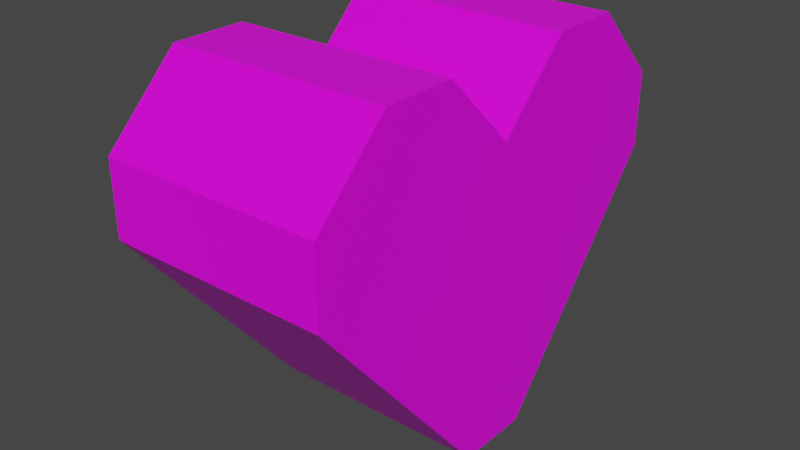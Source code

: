 # Source: heart.blend  (saved by Blender 2.80.75; exported with 4.5.12 LTS)
import bpy
from mathutils import Matrix  # noqa: F401  (used for matrix-valued properties, if any)

bpy.ops.wm.read_factory_settings(use_empty=True)
scene = bpy.context.scene
scene.name = 'Scene'

# ---- collections
col_collection = bpy.data.collections.new('Collection'); scene.collection.children.link(col_collection)

# ---- images (referenced by path relative to the original .blend; pixels are not part of the script)
import os
ASSET_DIR = os.environ.get("B2B_ASSET_DIR", "")  # directory of the original .blend (textures are referenced by path, not embedded)
HERE = os.path.dirname(os.path.abspath(__file__))  # packed textures are extracted next to this script under _unpacked/

def load_image(name, relpath, width, height, colorspace="sRGB"):
    """Load a texture the original file referenced (path relative to the .blend, or extracted next to this script)."""
    p = next((c for c in (os.path.join(HERE, relpath), os.path.join(ASSET_DIR, relpath)) if relpath and os.path.exists(c)), "")
    if p:
        img = bpy.data.images.load(p, check_existing=True)
        img.name = name
    else:  # same state as the original file: an image datablock whose file is absent (Cycles renders it pink)
        img = bpy.data.images.new(name, width, height)
        img.source = "FILE"
        img.filepath = "//" + (relpath or name)
    img.colorspace_settings.name = colorspace
    return img
img_heart_texture_png = load_image('heart_texture.png', 'heart_texture.png', 1024, 1024, 'sRGB')

# ---- materials (node trees are filled in below, after node groups)
mat_material = bpy.data.materials.new('Material')
mat_material.alpha_threshold = 0.0
mat_material.use_transparent_shadow = False
mat_material.line_color = (0.0, 0.0, 0.0, 1.0)

# ---- material node trees
mat_material.use_nodes = True; mat_material.node_tree.nodes.clear()
_N = mat_material.node_tree.nodes; _L = mat_material.node_tree.links
n0 = _N.new('ShaderNodeOutputMaterial'); n0.name = 'Material Output'; n0.location = (300, 300)
n1 = _N.new('ShaderNodeBsdfPrincipled'); n1.name = 'Principled BSDF'; n1.location = (10, 300)
n1.distribution = 'GGX'
n1.subsurface_method = 'BURLEY'
n1.inputs[2].default_value = 0.4
n1.inputs[3].default_value = 1.45
n1.inputs[27].default_value = (0.0, 0.0, 0.0, 1.0)
n1.inputs[28].default_value = 1.0
n2 = _N.new('ShaderNodeTexImage'); n2.name = 'Image Texture'; n2.location = (-356, 200)
n2.image = img_heart_texture_png
_L.new(n1.outputs[0], n0.inputs[0])
_L.new(n2.outputs[0], n1.inputs[0])
n0.is_active_output = True

# ---- world
world_world = bpy.data.worlds.new('World'); scene.world = world_world
world_world.use_nodes = True; world_world.node_tree.nodes.clear()
_N = world_world.node_tree.nodes; _L = world_world.node_tree.links
n0 = _N.new('ShaderNodeOutputWorld'); n0.name = 'World Output'; n0.location = (300, 300)
n1 = _N.new('ShaderNodeBackground'); n1.name = 'Background'; n1.location = (10, 300)
n1.inputs[0].default_value = (0.05088, 0.05088, 0.05088, 1.0)
_L.new(n1.outputs[0], n0.inputs[0])
n0.is_active_output = True
world_world.color = (0.05088, 0.05088, 0.05088)
world_world.use_sun_shadow = False
world_world.sun_shadow_jitter_overblur = 0.0

# ---- meshes
me_cube = bpy.data.meshes.new('Cube')
me_cube.from_pydata([(0.5, 0.5, 1.5), (0.5, -0.5, 1.5), (-1.0, 0.5, 1.5), (-1.0, -0.5, 1.5), (0.5, 0.0, 1.0), (-1.0, 0.0, 1.0), (0.5, 1.5, 0.5), (-1.002, 1.493, 0.4999), (0.5, -1.0, 1.5), (-1.0, -1.0, 1.5), (0.5, 1.0, 1.5), (-1.0, 1.0, 1.5), (0.5, 1.5, 1.0), (-1.002, 1.493, 0.9999), (0.5, -1.5, 1.0), (-1.0, -1.5, 1.0), (-1.0, 0.25, -1.0), (0.5, 0.25, -1.0), (-1.0, -0.25, -1.0), (0.5, -0.25, -1.0), (0.5, -1.5, 0.5), (-1.0, -1.5, 0.5)], [], [(5, 4, 0, 2), (9, 15, 14, 8), (4, 5, 3, 1), (9, 8, 1, 3), (2, 0, 10, 11), (11, 10, 12, 13), (8, 14, 20, 19, 17, 6, 12, 10, 0, 4, 1), (12, 6, 7, 13), (14, 15, 21, 20), (18, 19, 20, 21), (7, 6, 17, 16), (2, 11, 13, 7, 16, 18, 21, 15, 9, 3, 5), (17, 19, 18, 16)])
_uv = me_cube.uv_layers.new(name='UVMap')
_uv.uv.foreach_set('vector', [0.7676, 0.7355, 0.7676, 0.4702, 0.9011, 0.4702, 0.9011, 0.7355, 0.7009, 0.7355, 0.5674, 0.7355, 0.5674, 0.4702, 0.7009, 0.4702, 0.417, 0.7347, 0.417, 1.0, 0.2835, 1.0, 0.2835, 0.7347, 0.7009, 0.7355, 0.7009, 0.4702, 0.7676, 0.4702, 0.7676, 0.7355, 0.9011, 0.7355, 0.9011, 0.4702, 0.9679, 0.4702, 0.9679, 0.7355, 0.4837, 0.4692, 0.4839, 0.7346, 0.3504, 0.7347, 0.3511, 0.469, 0.2336, 0.469, 0.1001, 0.469, 0.03338, 0.4065, 0.0, 0.06254, 0.06675, 0.0, 0.4339, 0.03127, 0.5006, 0.09381, 0.5006, 0.2189, 0.4339, 0.2814, 0.3004, 0.2814, 0.3004, 0.4065, 0.3504, 0.7347, 0.2835, 0.7347, 0.2843, 0.469, 0.3511, 0.469, 0.5674, 0.4702, 0.5674, 0.7355, 0.5006, 0.7355, 0.5006, 0.4702, 0.0003363, 0.7786, 0.2835, 0.7786, 0.2835, 0.9997, 0.0003362, 0.9997, 0.0, 0.4703, 0.2835, 0.469, 0.2835, 0.6901, 0.0003363, 0.6901, 0.9328, 0.1862, 1.0, 0.2483, 1.0, 0.3724, 0.9338, 0.4354, 0.5679, 0.4702, 0.5006, 0.4081, 0.5313, 0.06394, 0.5975, 0.0009382, 0.731, 0.0, 0.7983, 0.06207, 0.7993, 0.1871, 0.2835, 0.6901, 0.2835, 0.7786, 0.0003363, 0.7786, 0.0003363, 0.6901])
me_cube.materials.append(mat_material)
me_cube.use_remesh_preserve_volume = False
me_cube.use_remesh_preserve_attributes = False
me_cube.use_mirror_vertex_groups = False
me_cube.update()

# ---- objects
ob_cube = bpy.data.objects.new('Cube', me_cube)

# ---- transforms, parenting, visibility, modifiers, constraints
ob_cube.location = (0.0, 0.0, 0.0)
ob_cube.scale = (0.1, 0.1, 0.1)
ob_cube.lock_rotations_4d = False
ob_cube.empty_display_type = 'ARROWS'
ob_cube.lineart.crease_threshold = 0.0

# ---- collection membership
col_collection.objects.link(ob_cube)

# ---- scene / render settings (as saved in the file)
scene.frame_start = 1; scene.frame_end = 250; scene.frame_set(1)
scene.render.engine = 'BLENDER_EEVEE_NEXT'
scene.cycles.use_denoising = False
scene.cycles.samples = 128
scene.cycles.sampling_pattern = 'TABULATED_SOBOL'
scene.cycles.use_adaptive_sampling = False
scene.cycles.use_light_tree = False
scene.view_settings.view_transform = 'Filmic'
bpy.context.view_layer.update()

# ---- added for rendering (the .blend has no active camera and no usable light): camera, sun
cam_auto = bpy.data.cameras.new('AutoCamera')
cam_auto.lens = 50.0
cam_auto.sensor_width = 36.0
cam_auto.clip_end = 1000.0
ob_auto_camera = bpy.data.objects.new('AutoCamera', cam_auto)
scene.collection.objects.link(ob_auto_camera)
ob_auto_camera.location = (0.362019, -0.46453, 0.334687)
ob_auto_camera.rotation_euler = (1.09748, -7.21219e-08, 0.694738)
scene.camera = ob_auto_camera
light_auto_sun = bpy.data.lights.new('AutoSun', 'SUN')
light_auto_sun.energy = 3.0
light_auto_sun.angle = 0.0523599
ob_auto_sun = bpy.data.objects.new('AutoSun', light_auto_sun)
scene.collection.objects.link(ob_auto_sun)
ob_auto_sun.rotation_euler = (0.872665, 0.174533, 0.523599)
bpy.context.view_layer.update()
